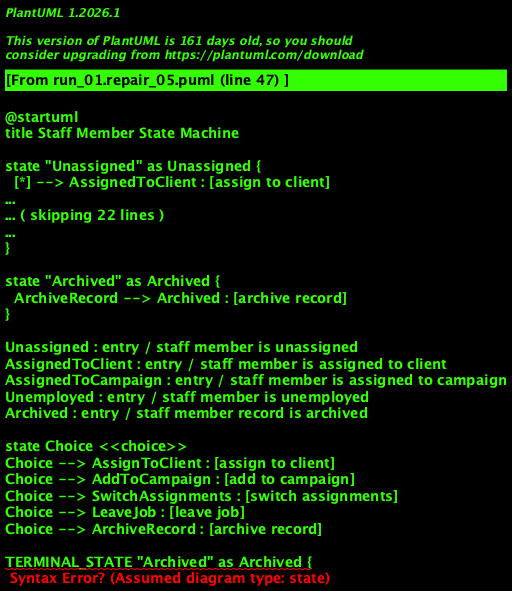

The diagram above was rendered by PlantUML. Its source (embedded in the PNG):
@startuml
title Staff Member State Machine

state "Unassigned" as Unassigned {
  [*] --> AssignedToClient : [assign to client]
  AssignedToClient --> AssignedToClient : [assigned to client]
  AssignedToClient --> AddToCampaign : [add to campaign]
  AddToCampaign --> AssignedToCampaign : [assigned to campaign]
}

state "Assigned to client" as AssignedToClient {
  AssignedToClient --> SwitchAssignments : [switch assignments]
  SwitchAssignments --> Unassigned : [switch to unassigned]
  SwitchAssignments --> AssignedToCampaign : [switch to campaign]
  AssignedToClient --> LeaveJob : [leave job]
}

state "Assigned to campaign" as AssignedToCampaign {
  AssignedToCampaign --> SwitchAssignments : [switch assignments]
  SwitchAssignments --> Unassigned : [switch to unassigned]
  SwitchAssignments --> AssignedToClient : [switch to client]
  AssignedToCampaign --> LeaveJob : [leave job]
}

state "Unemployed" as Unemployed {
  LeaveJob --> Unemployed : [leave job]
  Unemployed --> ArchiveRecord : [archive record]
}

state "Archived" as Archived {
  ArchiveRecord --> Archived : [archive record]
}

Unassigned : entry / staff member is unassigned
AssignedToClient : entry / staff member is assigned to client
AssignedToCampaign : entry / staff member is assigned to campaign
Unemployed : entry / staff member is unemployed
Archived : entry / staff member record is archived

state Choice <<choice>>
Choice --> AssignToClient : [assign to client]
Choice --> AddToCampaign : [add to campaign]
Choice --> SwitchAssignments : [switch assignments]
Choice --> LeaveJob : [leave job]
Choice --> ArchiveRecord : [archive record]

TERMINAL_STATE "Archived" as Archived {
  AssignedToClient --> [*] : COMPLETION_EVENT
  AssignedToCampaign --> [*] : COMPLETION_EVENT
}

Unassigned --> Unemployed : leave job
AssignedToClient --> Unemployed : leave job
AssignedToCampaign --> Unemployed : leave job

@enduml